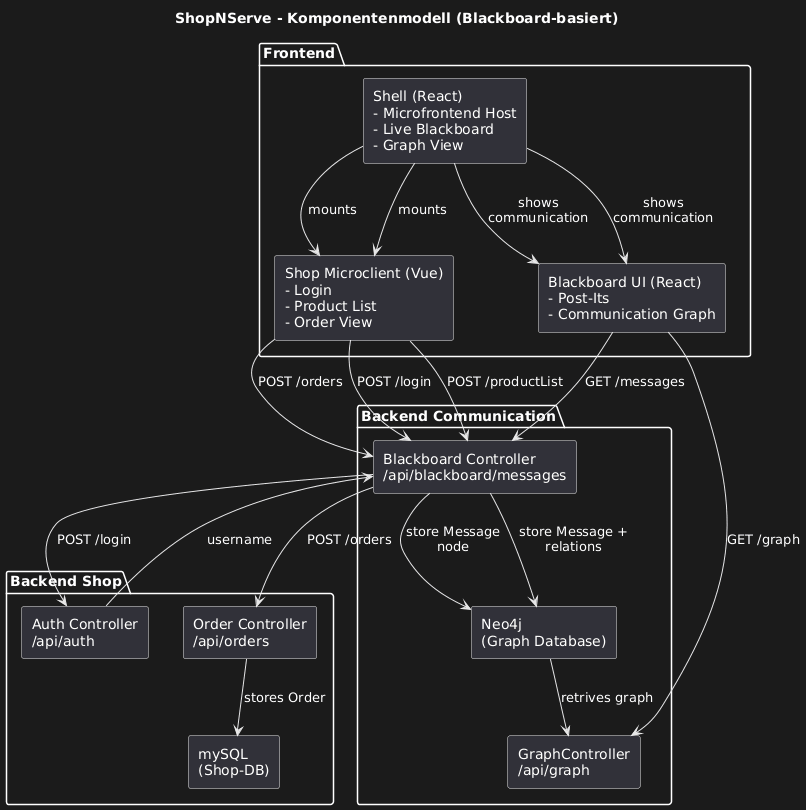

The diagram above was rendered by PlantUML. Its source (embedded in the PNG):
@startuml
title ShopNServe - Komponentenmodell (Blackboard-basiert)

skinparam componentStyle rectangle
skinparam shadowing false
skinparam wrapWidth 200
skinparam maxMessageSize 120

' =========================
' Frontend
' =========================
package "Frontend" {
    component "Shell (React)\n- Microfrontend Host\n- Live Blackboard\n- Graph View" as Shell

    component "Shop Microclient (Vue)\n- Login\n- Product List\n- Order View" as Shop

    component "Blackboard UI (React)\n- Post-Its\n- Communication Graph" as BlackboardUI
}

Shell --> Shop : mounts
Shell --> BlackboardUI : shows communication

' =========================
' Backend
' =========================
package "Backend Communication" {
    component "Blackboard Controller\n/api/blackboard/messages" as Blackboard
    component "GraphController\n/api/graph" as Graph

    component "Neo4j\n(Graph Database)" as Neo4j
}

package "Backend Shop" {
    component "Auth Controller\n/api/auth" as Auth
    component "Order Controller\n/api/orders" as Order
    
    component "mySQL\n(Shop-DB)" as mysql
}

' =========================
' Runtime Communication
' =========================

' --- Login ---

title ShopNServe - Komponentenmodell (Blackboard-basiert)

skinparam componentStyle rectangle
skinparam shadowing false
skinparam wrapWidth 200
skinparam maxMessageSize 120

' =========================
' Frontend
' =========================
package "Frontend" {
    component "Shell (React)\n- Microfrontend Host\n- Live Blackboard\n- Graph View" as Shell

    component "Shop Microclient (Vue)\n- Login\n- Product List\n- Order View" as Shop

    component "Blackboard UI (React)\n- Post-Its\n- Communication Graph" as BlackboardUI
}

Shell --> Shop : mounts
Shell --> BlackboardUI : shows communication

' =========================
' Backend
' =========================
package "Backend Communication" {
    component "Blackboard Controller\n/api/blackboard/messages" as Blackboard
    component "GraphController\n/api/graph" as Graph

    component "Neo4j\n(Graph Database)" as Neo4j
}

package "Backend Shop" {
    component "Auth Controller\n/api/auth" as Auth
    component "Order Controller\n/api/orders" as Order
    
    component "mySQL\n(Shop-DB)" as mysql
}

' =========================
' Runtime Communication
' =========================

' --- Login ---
Shop --> Blackboard : POST /login
Blackboard --> Auth : POST /login
Auth --> Blackboard : username

' --- Product List Flow ---
Shop --> Blackboard : POST /productList
Blackboard --> Neo4j : store Message node
Blackboard --> Neo4j : store Message + relations

' --- Order Flow ---
Shop --> Blackboard : POST /orders
Blackboard --> Order : POST /orders
Order --> mysql : stores Order

' --- Visualization ---
BlackboardUI --> Blackboard : GET /messages
BlackboardUI --> Graph : GET /graph
Neo4j --> Graph : retrives graph
@enduml